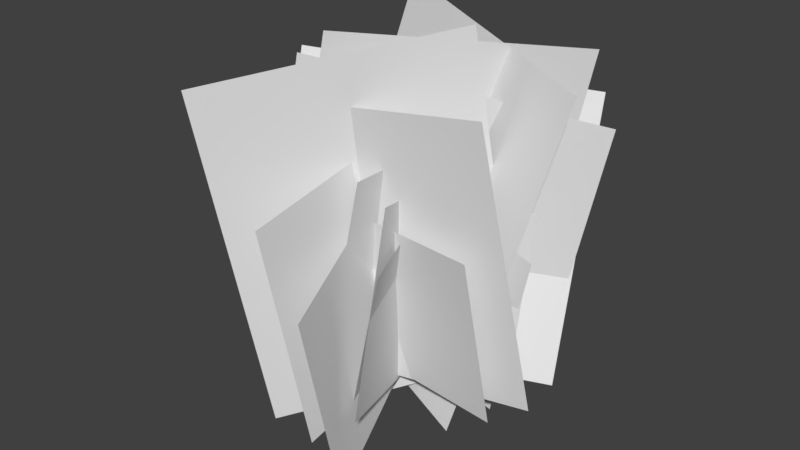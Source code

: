# Source: bush01.blend  (saved by Blender 2.79.0; exported with 4.5.12 LTS)
import bpy
from mathutils import Matrix  # noqa: F401  (used for matrix-valued properties, if any)

bpy.ops.wm.read_factory_settings(use_empty=True)
scene = bpy.context.scene
scene.name = 'Scene'

# ---- collections
col_collection_1 = bpy.data.collections.new('Collection 1'); scene.collection.children.link(col_collection_1)

# ---- world
world_world = bpy.data.worlds.new('World'); scene.world = world_world
world_world.color = (0.05088, 0.05088, 0.05088)
world_world.use_sun_shadow = False
world_world.sun_shadow_jitter_overblur = 0.0
world_world.cycles.sampling_method = 'MANUAL'

# ---- meshes
me_plane = bpy.data.meshes.new('Plane')
me_plane.from_pydata([(-0.771, -1.0, 0.212), (1.184, -1.0, -0.21), (-0.771, 1.0, 0.212), (1.184, 1.0, -0.21), (-1.423, -0.5946, -0.7432), (0.972, -0.5946, -1.26), (-0.9713, 0.5946, 1.351), (1.424, 0.5946, 0.8341), (-0.5205, 0.1292, -0.9308), (0.9491, 0.1292, -1.248), (-0.07141, -0.1292, 1.15), (1.398, -0.1292, 0.8324), (-1.465, 0.8129, 1.035), (1.536, 0.8129, 0.3871), (-1.742, -0.8129, -0.2515), (1.258, -0.8129, -0.8993), (-0.3858, 1.196, -0.3433), (1.215, 1.196, -0.6889), (-0.1911, -1.196, 0.5589), (1.41, -1.196, 0.2133), (-1.027, -0.6447, -0.04587), (0.895, -1.189, 0.04545), (-0.482, 1.28, -0.04587), (1.44, 0.7349, 0.04545), (-1.289, -0.1492, -1.136), (1.067, -0.8166, -1.024), (-1.059, 1.022, 1.004), (1.297, 0.3543, 1.116), (-0.2055, 0.2961, -1.087), (1.24, -0.1133, -1.018), (-0.3694, 0.07405, 1.039), (1.076, -0.3354, 1.108), (-1.38, 0.03811, 1.326), (1.57, -0.4043, 0.6025), (-1.766, 0.667, -0.6318), (1.185, 0.2246, -1.355), (0.0663, 1.328, -0.4843), (1.641, 0.8821, -0.4096), (-0.6265, -0.9622, 0.4377), (0.9478, -1.408, 0.5125), (-0.597, -1.758, -0.04587), (1.369, -1.399, 0.04545), (-0.9557, 0.2099, -0.04587), (1.01, 0.5682, 0.04545), (-1.05, -0.9127, -1.36), (1.358, -0.5548, -1.082), (-1.36, -0.7102, 1.063), (1.049, -0.3523, 1.34), (-0.2741, -0.551, -1.087), (1.204, -0.2817, -1.018), (-0.3233, -0.8226, 1.039), (1.154, -0.5532, 1.108), (-1.789, -0.1321, 0.5726), (1.228, 0.4179, 0.7127), (-1.438, -1.721, -0.7421), (1.579, -1.171, -0.6019), (-0.4849, 0.4952, -0.4843), (1.125, 0.7887, -0.4096), (-0.09731, -1.866, 0.4377), (1.512, -1.573, 0.5125)], [], [(0, 1, 3, 2), (4, 5, 7, 6), (8, 9, 11, 10), (12, 13, 15, 14), (16, 17, 19, 18), (20, 21, 23, 22), (24, 25, 27, 26), (28, 29, 31, 30), (32, 33, 35, 34), (36, 37, 39, 38), (40, 41, 43, 42), (44, 45, 47, 46), (48, 49, 51, 50), (52, 53, 55, 54), (56, 57, 59, 58)])
_uv = me_plane.uv_layers.new(name='UVMap')
_uv.uv.foreach_set('vector', [9.996e-05, 0.9999, 0.0001, 9.993e-05, 0.9999, 9.996e-05, 0.9999, 0.9999, 9.996e-05, 0.9999, 0.0001, 9.993e-05, 0.9999, 9.996e-05, 0.9999, 0.9999, 9.996e-05, 0.9999, 0.0001, 9.993e-05, 0.9999, 9.996e-05, 0.9999, 0.9999, 9.996e-05, 0.9999, 0.0001, 9.993e-05, 0.9999, 9.996e-05, 0.9999, 0.9999, 9.996e-05, 0.9999, 0.0001, 9.993e-05, 0.9999, 9.996e-05, 0.9999, 0.9999, 9.996e-05, 0.9999, 0.0001, 9.993e-05, 0.9999, 9.996e-05, 0.9999, 0.9999, 9.996e-05, 0.9999, 0.0001, 9.993e-05, 0.9999, 9.996e-05, 0.9999, 0.9999, 9.996e-05, 0.9999, 0.0001, 9.993e-05, 0.9999, 9.996e-05, 0.9999, 0.9999, 9.996e-05, 0.9999, 0.0001, 9.993e-05, 0.9999, 9.996e-05, 0.9999, 0.9999, 9.996e-05, 0.9999, 0.0001, 9.993e-05, 0.9999, 9.996e-05, 0.9999, 0.9999, 9.996e-05, 0.9999, 0.0001, 9.993e-05, 0.9999, 9.996e-05, 0.9999, 0.9999, 9.996e-05, 0.9999, 0.0001, 9.993e-05, 0.9999, 9.996e-05, 0.9999, 0.9999, 9.996e-05, 0.9999, 0.0001, 9.993e-05, 0.9999, 9.996e-05, 0.9999, 0.9999, 9.996e-05, 0.9999, 0.0001, 9.993e-05, 0.9999, 9.996e-05, 0.9999, 0.9999, 9.996e-05, 0.9999, 0.0001, 9.993e-05, 0.9999, 9.996e-05, 0.9999, 0.9999])
me_plane.use_remesh_preserve_volume = False
me_plane.use_remesh_preserve_attributes = False
me_plane.use_mirror_vertex_groups = False
me_plane.update()

# ---- objects
ob_plane = bpy.data.objects.new('Plane', me_plane)

# ---- transforms, parenting, visibility, modifiers, constraints
ob_plane.location = (0.0, 0.0, 0.982)
ob_plane.rotation_euler = (-0.0, 1.571, 0.0)
ob_plane.lineart.crease_threshold = 0.0

# ---- collection membership
col_collection_1.objects.link(ob_plane)

# ---- scene / render settings (as saved in the file)
scene.frame_start = 1; scene.frame_end = 250; scene.frame_set(1)
scene.render.engine = 'BLENDER_EEVEE_NEXT'
scene.render.resolution_percentage = 50
scene.render.dither_intensity = 0.0
scene.cycles.use_denoising = False
scene.cycles.samples = 128
scene.cycles.sampling_pattern = 'TABULATED_SOBOL'
scene.cycles.use_adaptive_sampling = False
scene.cycles.use_light_tree = False
scene.cycles.blur_glossy = 0.0
scene.cycles.sample_clamp_indirect = 0.0
scene.view_settings.view_transform = 'Standard'
bpy.context.view_layer.update()

# ---- added for rendering (the .blend has no active camera and no usable light): camera, sun
cam_auto = bpy.data.cameras.new('AutoCamera')
cam_auto.lens = 50.0
cam_auto.sensor_width = 36.0
cam_auto.clip_end = 1000.0
ob_auto_camera = bpy.data.objects.new('AutoCamera', cam_auto)
scene.collection.objects.link(ob_auto_camera)
ob_auto_camera.location = (5.00499, -6.2802, 5.0636)
ob_auto_camera.rotation_euler = (1.09748, -7.21219e-08, 0.694738)
scene.camera = ob_auto_camera
light_auto_sun = bpy.data.lights.new('AutoSun', 'SUN')
light_auto_sun.energy = 3.0
light_auto_sun.angle = 0.0523599
ob_auto_sun = bpy.data.objects.new('AutoSun', light_auto_sun)
scene.collection.objects.link(ob_auto_sun)
ob_auto_sun.rotation_euler = (0.872665, 0.174533, 0.523599)
bpy.context.view_layer.update()
